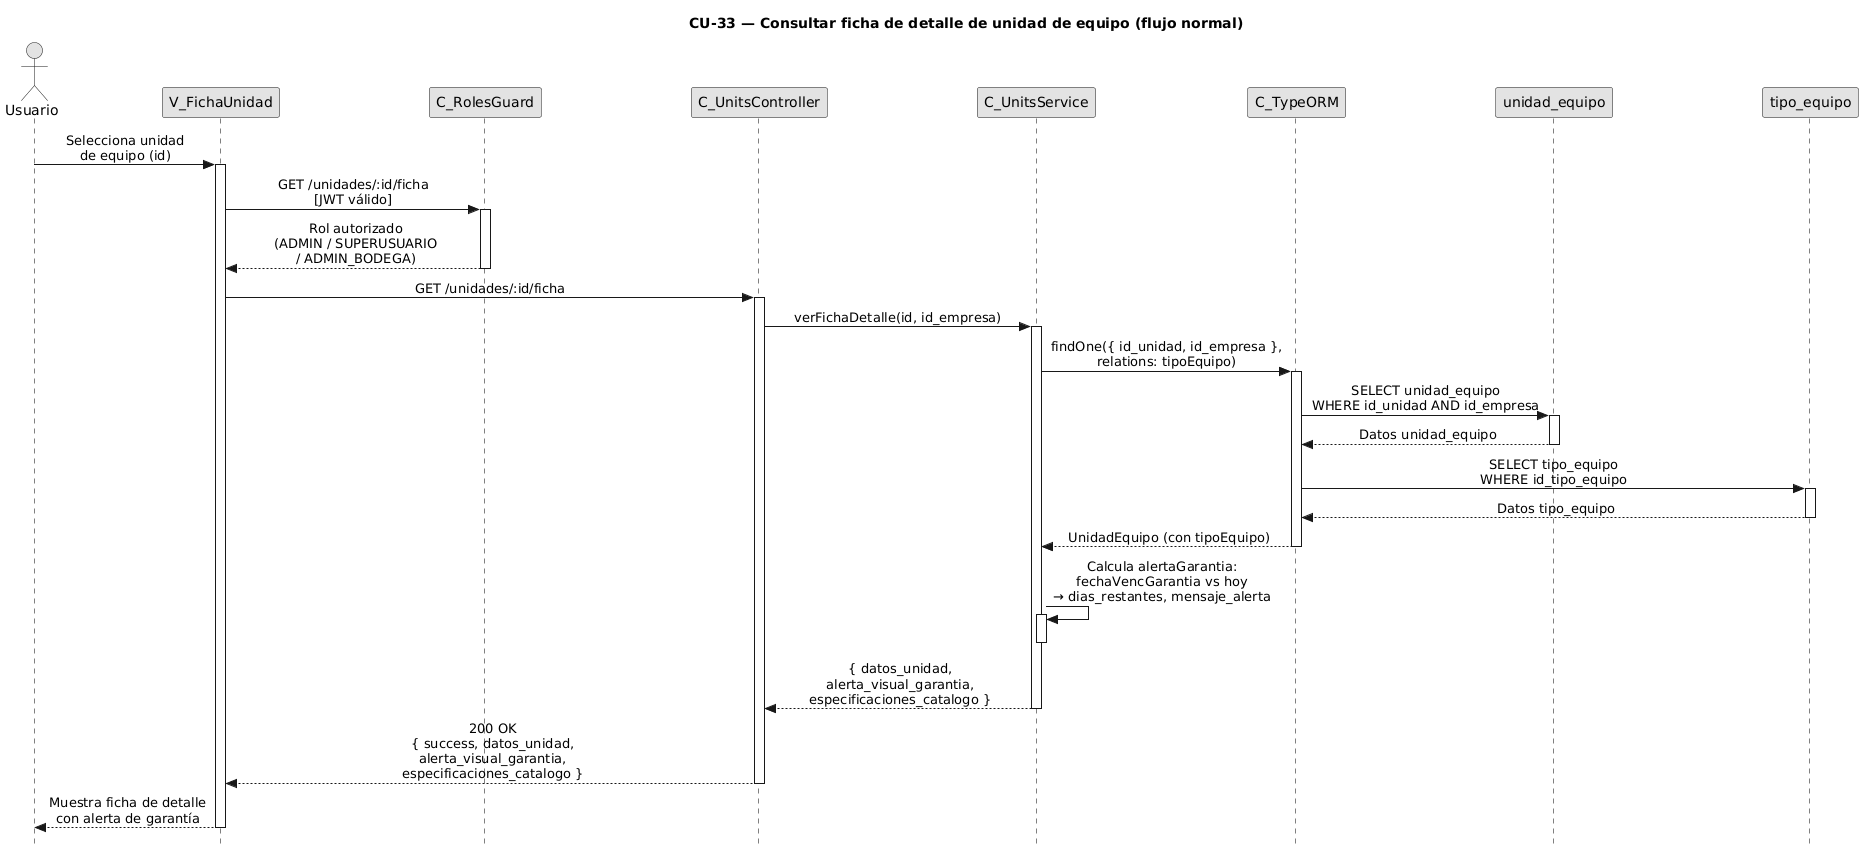

The diagram above was rendered by PlantUML. Its source (embedded in the PNG):
@startuml CU33-normal
title CU-33 — Consultar ficha de detalle de unidad de equipo (flujo normal)

skinparam style strictuml
skinparam monochrome true
skinparam shadowing false
skinparam sequenceMessageAlign center
skinparam ParticipantPadding 70
skinparam ActorPadding 30
skinparam sequence {
  MessageAlign center
  LifeLineBorderColor black
}
hide footbox

actor "Usuario" as user
participant "V_FichaUnidad" as view
participant "C_RolesGuard" as guard
participant "C_UnitsController" as ctrl
participant "C_UnitsService" as svc
participant "C_TypeORM" as orm
participant "unidad_equipo" as uent
participant "tipo_equipo" as tent

user -> view : Selecciona unidad\nde equipo (id)
activate view

view -> guard : GET /unidades/:id/ficha\n[JWT válido]
activate guard

guard --> view : Rol autorizado\n(ADMIN / SUPERUSUARIO\n/ ADMIN_BODEGA)
deactivate guard

view -> ctrl : GET /unidades/:id/ficha
activate ctrl

ctrl -> svc : verFichaDetalle(id, id_empresa)
activate svc

svc -> orm : findOne({ id_unidad, id_empresa },\nrelations: tipoEquipo)
activate orm

orm -> uent : SELECT unidad_equipo\nWHERE id_unidad AND id_empresa
activate uent
uent --> orm : Datos unidad_equipo
deactivate uent

orm -> tent : SELECT tipo_equipo\nWHERE id_tipo_equipo
activate tent
tent --> orm : Datos tipo_equipo
deactivate tent

orm --> svc : UnidadEquipo (con tipoEquipo)
deactivate orm

svc -> svc : Calcula alertaGarantia:\nfechaVencGarantia vs hoy\n→ dias_restantes, mensaje_alerta
activate svc
deactivate svc

svc --> ctrl : { datos_unidad,\nalerta_visual_garantia,\nespecificaciones_catalogo }
deactivate svc

ctrl --> view : 200 OK\n{ success, datos_unidad,\nalerta_visual_garantia,\nespecificaciones_catalogo }
deactivate ctrl

view --> user : Muestra ficha de detalle\ncon alerta de garantía
deactivate view

@enduml